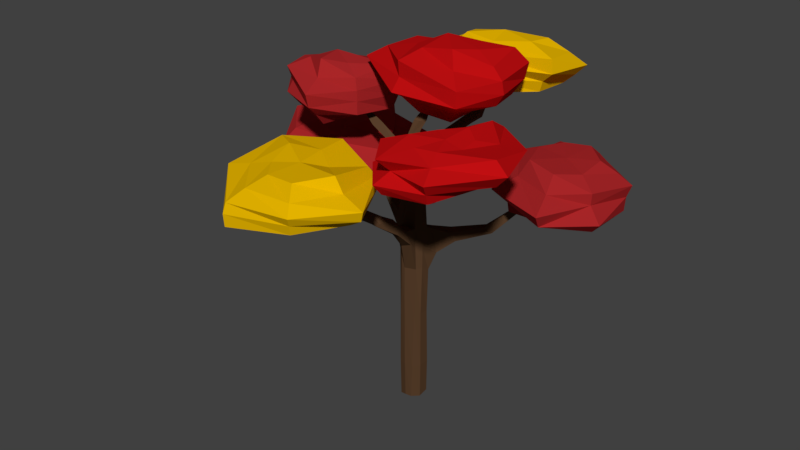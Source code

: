 # Source: RedMaple.blend  (saved by Blender 2.79.0; exported with 4.5.12 LTS)
import bpy
from mathutils import Matrix  # noqa: F401  (used for matrix-valued properties, if any)

bpy.ops.wm.read_factory_settings(use_empty=True)
scene = bpy.context.scene
scene.name = 'Scene'

# ---- collections
col_collection_1 = bpy.data.collections.new('Collection 1'); scene.collection.children.link(col_collection_1)

# ---- materials (node trees are filled in below, after node groups)
mat_redleaves2 = bpy.data.materials.new('RedLeaves2')
mat_redleaves2.alpha_threshold = 0.0
mat_redleaves2.use_transparent_shadow = False
mat_redleaves2.diffuse_color = (0.3931, 0.0195, 0.02148, 1.0)
mat_redleaves2.roughness = 0.5
mat_yellowleaves = bpy.data.materials.new('YellowLeaves')
mat_yellowleaves.alpha_threshold = 0.0
mat_yellowleaves.use_transparent_shadow = False
mat_yellowleaves.diffuse_color = (0.8, 0.4641, 0.0, 1.0)
mat_yellowleaves.roughness = 0.5
mat_yellowleaves.specular_intensity = 0.3945
mat_redleaves = bpy.data.materials.new('RedLeaves')
mat_redleaves.alpha_threshold = 0.0
mat_redleaves.use_transparent_shadow = False
mat_redleaves.diffuse_color = (0.5173, 0.004862, 0.005886, 1.0)
mat_redleaves.roughness = 0.5
mat_redleaves.specular_intensity = 0.2617
mat_bark = bpy.data.materials.new('Bark')
mat_bark.alpha_threshold = 0.0
mat_bark.use_transparent_shadow = False
mat_bark.diffuse_color = (0.09849, 0.05037, 0.02476, 1.0)
mat_bark.roughness = 0.5

# ---- material node trees

# ---- world
world_world = bpy.data.worlds.new('World'); scene.world = world_world
world_world.color = (0.05088, 0.05088, 0.05088)
world_world.use_sun_shadow = False
world_world.sun_shadow_jitter_overblur = 0.0
world_world.cycles.sampling_method = 'MANUAL'

# ---- meshes
me_sphere_007 = bpy.data.meshes.new('Sphere.007')
me_sphere_007.from_pydata([(-5.774, -2.947, 39.11), (-4.234, -3.657, 38.06), (-3.993, -3.769, 36.7), (-3.961, -3.783, 33.98), (-7.343, -5.044, 39.85), (-7.161, -5.782, 37.95), (-6.601, -8.062, 36.93), (-6.714, -7.603, 35.31), (-7.036, -6.291, 33.99), (-7.36, -4.972, 32.41), (-9.749, -3.969, 39.19), (-11.16, -5.806, 38.37), (-10.86, -5.414, 36.69), (-11.22, -5.877, 35.42), (-10.62, -5.105, 34.2), (-9.879, -4.138, 32.76), (-10.2, -1.896, 38.56), (-12.56, -1.935, 38.13), (-14.05, -1.959, 36.87), (-13.62, -1.952, 35.36), (-13.17, -1.945, 33.78), (-10.71, -1.905, 33.07), (-8.124, -1.862, 32.94), (-9.372, -0.3484, 38.44), (-10.63, 1.181, 37.91), (-12.06, 2.913, 36.91), (-12.2, 3.084, 35.24), (-10.36, 0.8493, 34.45), (-9.488, -0.2083, 33.55), (-7.695, 0.1709, 38.56), (-7.27, 2.186, 38.0), (-6.962, 3.645, 36.83), (-7.011, 3.414, 35.37), (-7.223, 2.407, 34.08), (-7.655, 0.3592, 33.41), (-5.777, -0.6841, 39.15), (-3.337, 0.5411, 38.53), (-2.571, 0.9253, 36.91), (-2.652, 0.8846, 35.28), (-3.191, 0.614, 33.57), (-6.363, -0.978, 33.73), (-8.124, -1.862, 39.79), (-3.982, -3.774, 35.48), (-5.741, -2.962, 33.03), (0.7526, -12.86, 32.88), (3.156, -10.34, 32.78), (3.623, -9.777, 31.72), (3.275, -9.98, 29.58), (4.082, -15.6, 34.12), (5.029, -15.67, 32.55), (7.571, -16.04, 31.65), (7.249, -15.94, 30.52), (5.709, -15.61, 29.49), (3.239, -15.12, 28.54), (1.608, -18.32, 33.58), (2.67, -19.77, 32.46), (3.449, -20.83, 31.51), (3.196, -20.43, 30.55), (3.047, -20.17, 29.45), (1.333, -17.72, 28.76), (-1.768, -17.88, 33.24), (-2.34, -20.08, 32.49), (-2.836, -21.96, 31.57), (-2.943, -22.25, 30.43), (-2.95, -22.13, 29.01), (-1.97, -18.17, 28.58), (-1.015, -14.4, 28.85), (-3.755, -15.49, 33.05), (-5.883, -16.08, 32.45), (-8.076, -16.78, 32.0), (-8.291, -16.67, 30.57), (-5.618, -15.84, 29.9), (-4.484, -15.43, 28.8), (-4.618, -12.33, 33.67), (-7.546, -10.4, 33.0), (-7.685, -10.24, 31.76), (-7.98, -9.997, 30.71), (-6.744, -10.74, 29.7), (-3.274, -12.98, 29.58), (-1.723, -11.16, 33.38), (-2.526, -7.462, 33.01), (-2.665, -6.815, 31.83), (-2.625, -6.994, 30.76), (-2.608, -7.064, 29.51), (-1.69, -11.29, 29.25), (-0.9577, -14.69, 33.57), (3.77, -9.547, 30.69), (1.246, -12.05, 28.98), (8.426, -10.33, 36.35), (7.095, -13.94, 36.07), (7.608, -12.55, 34.56), (7.307, -13.37, 32.32), (6.709, -8.89, 36.77), (4.398, -10.08, 36.03), (5.225, -9.653, 34.58), (3.747, -10.41, 33.48), (5.976, -9.266, 32.76), (6.836, -8.824, 31.56), (7.589, -6.004, 36.44), (6.722, -5.337, 35.46), (5.827, -4.649, 34.62), (5.939, -4.735, 33.61), (5.49, -4.389, 32.2), (6.95, -5.513, 31.06), (9.534, -4.126, 36.64), (9.585, -0.6286, 36.14), (9.612, 1.249, 34.85), (9.605, 0.7716, 33.41), (9.559, -2.381, 32.58), (9.544, -3.431, 31.09), (9.485, -7.463, 31.77), (11.19, -5.406, 36.17), (12.61, -3.694, 35.58), (14.21, -1.768, 34.74), (12.86, -3.397, 33.65), (13.33, -2.82, 32.31), (11.45, -5.094, 31.76), (11.42, -7.562, 36.04), (15.09, -7.75, 36.23), (16.37, -7.815, 34.86), (15.2, -7.755, 33.48), (13.33, -7.66, 32.63), (11.57, -7.569, 32.05), (10.47, -9.875, 36.36), (11.22, -11.69, 35.66), (12.02, -13.63, 34.76), (11.71, -12.89, 33.54), (11.51, -12.4, 32.32), (10.7, -10.42, 31.39), (9.485, -7.463, 36.49), (7.004, -14.19, 33.52), (8.509, -10.11, 32.03), (13.53, 12.74, 27.94), (15.2, 13.53, 26.64), (16.55, 14.18, 25.34), (16.0, 13.92, 22.17), (13.64, 9.192, 27.67), (15.65, 7.844, 26.58), (15.52, 7.929, 25.15), (17.32, 6.724, 23.82), (16.17, 7.492, 22.38), (13.49, 9.291, 21.62), (11.78, 6.87, 28.02), (12.39, 4.745, 26.6), (13.23, 1.834, 25.42), (12.95, 2.801, 23.82), (11.83, 6.69, 23.13), (11.64, 7.35, 21.49), (8.387, 7.797, 28.35), (7.766, 6.777, 26.54), (6.3, 4.367, 25.44), (7.225, 5.886, 23.9), (7.337, 6.071, 22.33), (9.157, 9.062, 22.09), (10.51, 11.29, 21.26), (6.881, 11.76, 27.98), (4.469, 12.07, 26.82), (3.845, 12.15, 25.29), (4.619, 12.05, 23.94), (4.614, 12.05, 22.39), (7.004, 11.74, 21.28), (8.054, 14.77, 27.78), (6.945, 16.34, 26.43), (4.934, 19.19, 25.4), (4.486, 19.82, 23.69), (7.318, 15.81, 22.91), (8.554, 14.06, 21.98), (10.86, 15.4, 27.95), (11.01, 17.05, 26.46), (11.11, 18.23, 25.23), (11.08, 17.85, 23.96), (10.92, 16.05, 23.01), (10.72, 13.68, 22.52), (10.51, 11.29, 27.9), (16.1, 13.97, 23.87), (13.63, 12.78, 21.12), (-7.942, 3.219, 30.01), (-5.039, 2.476, 28.86), (-5.327, 2.55, 27.08), (-5.931, 2.704, 24.24), (-10.87, 1.83, 28.8), (-9.367, -1.506, 28.58), (-8.856, -2.642, 27.15), (-8.255, -3.98, 25.5), (-9.399, -1.434, 24.24), (-10.78, 1.641, 23.82), (-13.5, 1.239, 29.4), (-14.85, -1.385, 28.59), (-15.49, -2.631, 27.17), (-15.74, -3.118, 25.57), (-15.51, -2.662, 23.73), (-14.01, 0.2518, 22.5), (-15.22, 3.592, 29.35), (-18.83, 2.866, 28.82), (-18.87, 2.859, 27.1), (-18.31, 2.971, 25.75), (-18.29, 2.976, 24.16), (-15.02, 3.632, 23.6), (-11.95, 4.247, 23.59), (-15.0, 6.813, 29.89), (-16.99, 8.482, 28.67), (-17.7, 9.081, 27.15), (-17.6, 9.002, 25.66), (-17.4, 8.828, 23.94), (-14.55, 6.433, 23.38), (-11.86, 7.7, 29.46), (-11.78, 10.97, 28.72), (-11.77, 11.15, 27.09), (-11.73, 12.67, 25.56), (-11.82, 9.147, 24.68), (-11.84, 8.641, 22.57), (-9.323, 6.232, 29.33), (-8.317, 6.992, 28.01), (-5.589, 9.053, 27.19), (-7.073, 7.932, 25.78), (-7.536, 7.582, 24.47), (-8.411, 6.922, 22.54), (-11.95, 4.247, 30.02), (-4.116, 2.239, 25.59), (-7.576, 3.126, 22.48), (2.366, 9.421, 40.0), (2.478, 8.423, 38.81), (2.606, 7.281, 37.85), (2.676, 6.661, 34.94), (-1.121, 9.799, 40.22), (-2.269, 9.092, 38.86), (-5.2, 7.288, 38.02), (-5.4, 7.165, 36.48), (-2.962, 8.666, 35.42), (-0.1506, 10.35, 34.86), (-1.618, 11.87, 39.84), (-3.391, 11.91, 38.77), (-4.787, 11.94, 37.81), (-6.735, 11.98, 36.57), (-4.511, 11.93, 35.46), (-2.033, 11.88, 34.41), (0.3607, 13.49, 39.7), (-1.139, 14.96, 39.04), (-1.618, 15.43, 37.85), (-1.121, 14.94, 36.75), (-0.9902, 14.81, 35.56), (0.03274, 13.81, 34.4), (2.102, 11.78, 34.83), (3.351, 13.72, 39.58), (4.232, 15.09, 38.81), (5.169, 16.54, 37.9), (4.598, 15.66, 36.74), (4.527, 15.55, 35.51), (3.269, 13.59, 35.08), (6.504, 12.89, 40.37), (8.698, 13.44, 39.11), (10.51, 13.89, 37.94), (9.425, 13.62, 36.67), (8.294, 13.33, 35.52), (4.668, 12.43, 35.36), (6.066, 10.43, 40.51), (9.284, 9.333, 39.59), (9.44, 9.28, 37.95), (8.132, 9.726, 36.69), (7.755, 9.855, 35.41), (4.672, 10.91, 35.08), (2.102, 11.78, 40.63), (2.67, 6.714, 36.59), (2.347, 9.592, 34.71), (7.083, 0.4155, 42.65), (8.793, 0.3778, 41.27), (9.8, 0.3556, 39.99), (9.222, 0.3683, 37.22), (6.07, -2.212, 43.2), (6.813, -2.993, 41.32), (8.573, -4.844, 40.2), (8.585, -4.856, 38.45), (7.266, -3.469, 37.06), (6.063, -2.205, 35.46), (2.655, -2.23, 42.58), (1.891, -4.706, 41.76), (1.928, -4.586, 40.02), (1.679, -5.394, 38.53), (2.235, -3.591, 37.39), (2.566, -2.518, 35.75), (0.7805, -0.4861, 42.14), (-2.027, -1.5, 41.55), (-4.035, -2.225, 40.19), (-3.099, -1.887, 38.56), (-1.906, -1.456, 37.15), (0.3702, -0.6343, 36.12), (3.496, 0.4947, 36.15), (1.21, 1.436, 41.77), (-1.814, 2.682, 41.5), (-3.425, 3.346, 40.14), (-4.822, 3.921, 38.35), (-0.9066, 2.308, 37.5), (1.073, 1.493, 36.75), (2.969, 2.513, 41.77), (2.448, 4.513, 41.21), (1.94, 6.459, 40.12), (2.055, 6.02, 38.58), (2.225, 5.366, 37.06), (2.871, 2.891, 36.46), (5.768, 2.682, 42.63), (8.001, 4.831, 41.89), (9.018, 5.81, 40.23), (8.759, 5.561, 38.46), (7.943, 4.775, 36.79), (5.18, 2.116, 36.81), (3.496, 0.4947, 43.55), (10.05, 0.35, 38.63), (6.845, 0.4208, 36.2), (0.6819, 1.067, -1.527), (1.119, 1.624, 20.31), (1.456, 0.5579, -1.401), (1.961, 0.4613, 20.73), (1.444, -0.5423, -1.682), (1.721, -0.735, 21.67), (0.9083, -1.379, -1.491), (1.451, -2.919, 21.54), (0.1977, -1.438, -1.516), (-0.06711, -2.384, 21.5), (-0.9973, -0.6868, -1.692), (-1.248, -1.047, 21.81), (-1.169, -0.1846, -1.821), (-1.442, -0.3179, 21.11), (0.6752, 0.744, 27.5), (0.9508, 0.2292, 27.38), (1.601, -0.4718, 28.52), (0.1951, -1.277, 28.2), (-0.7818, -0.5472, 28.3), (-4.878, 2.121, 21.47), (7.777, -5.179, 30.31), (7.333, -5.925, 30.25), (7.117, -5.031, 30.54), (6.774, -5.604, 30.58), (0.659, -1.265, 28.59), (1.668, -0.9338, 25.87), (1.317, -1.393, 25.92), (1.078, -1.482, 27.69), (1.706, -0.7991, 27.47), (1.025, 1.469, 28.83), (-0.5686, -1.205, 29.68), (-1.946, -0.7622, 29.95), (0.674, -1.646, 29.17), (0.2155, -0.5464, 29.6), (-0.4322, 1.02, -1.575), (-0.5978, 1.034, 19.95), (0.134, 0.904, 27.37), (-4.069, 2.755, 21.6), (0.108, 0.2394, 29.4), (1.333, 0.4973, 28.82), (1.229, 0.03615, 29.23), (1.549, -0.5075, 29.33), (-0.224, 2.061, 29.18), (2.057, -2.191, 31.79), (-1.011, 0.9275, 19.61), (1.976, 9.507, 33.61), (2.327, 9.199, 33.61), (1.18, 9.707, 33.72), (1.073, 9.046, 33.67), (2.319, 8.636, 33.67), (1.74, 8.811, 33.8), (1.207, 8.327, 32.03), (2.268, 7.956, 31.68), (2.58, 7.624, 31.77), (1.716, 6.682, 31.93), (0.9017, 7.366, 31.8), (2.495, 6.861, 31.93), (-1.314, -1.005, 29.8), (-0.4383, -0.4262, 29.77), (-6.594, -1.247, 34.77), (-4.41, 3.537, 21.3), (-5.597, 2.296, 21.39), (-8.241, 6.472, 26.98), (-4.439, -0.7815, 31.71), (-4.449, -0.3274, 32.14), (-3.783, -0.4433, 32.2), (-4.093, -1.402, 32.02), (1.224, 10.9, 36.92), (1.923, -1.319, 30.48), (1.133, -1.985, 29.78), (0.5339, -0.8269, 29.94), (0.1789, -1.846, 29.94), (1.742, 9.444, 33.51), (-0.05887, 1.371, 19.97), (0.4433, 0.8398, 27.51), (-0.8197, 0.3874, -1.393), (0.1373, 1.156, -1.622), (0.4795, 1.851, 28.77), (1.539, 8.274, 32.0), (1.216, -2.092, 31.84), (1.501, -2.987, 31.42), (0.9079, -2.988, 31.74), (-0.7068, 0.3336, 28.11), (-1.57, -0.3572, 29.6), (-0.6678, 0.4764, 29.26), (-0.1353, 0.7175, 27.25), (-8.941, 6.573, 26.91), (-8.696, 6.095, 26.92), (-8.24, 6.315, 26.99), (-8.242, 6.629, 26.97), (-4.871, 3.708, 21.07), (-5.914, 2.654, 21.15), (-7.653, 6.294, 26.32), (-8.463, 5.652, 26.29), (-7.885, 5.881, 26.53), (-8.191, 6.16, 25.86), (2.774, -1.582, 34.55), (2.301, -2.124, 34.54), (1.76, -2.202, 34.56), (1.883, -1.451, 34.52), (2.404, -2.007, 33.5), (1.762, -2.657, 32.98), (1.569, -1.583, 32.94), (1.394, -2.647, 32.97), (-0.589, -1.186, -1.797), (-0.5419, -1.385, 21.74), (-0.366, -0.9478, 28.07), (1.659, 1.452, 17.73), (2.293, 0.8763, 17.59), (1.671, -0.6382, 16.11), (1.627, -2.421, 19.78), (0.3585, -2.352, 19.19), (-0.8778, -0.8817, 17.61), (-1.345, -0.4664, 17.62), (-0.4986, 1.001, 16.76), (-0.9971, 0.584, 17.07), (0.028, 1.237, 17.77), (-0.5066, -1.278, 17.46), (-8.818, 6.334, 26.92), (0.9051, 1.209, 15.68), (0.4127, 1.316, 20.31), (1.892, -0.2006, 21.14), (1.733, 0.2939, 15.47), (3.218, 3.088, 19.16), (2.671, 2.746, 20.19), (3.189, 1.723, 20.03), (3.696, 2.151, 18.97), (4.924, 6.836, 18.97), (4.472, 6.445, 19.55), (4.717, 5.625, 19.53), (5.299, 6.263, 18.73), (9.963, 11.21, 25.02), (1.395, -1.5, 21.25), (-0.1637, -1.465, 21.31), (1.271, -1.157, 15.94), (-0.009918, -1.382, 15.81), (1.33, -6.199, 24.15), (0.6667, -5.645, 24.36), (1.192, -7.201, 24.03), (0.4435, -6.853, 23.84), (0.6851, -7.632, 25.77), (0.1857, -7.642, 25.87), (1.123, -8.362, 25.54), (-0.02213, -9.227, 25.68), (0.5177, -13.29, 28.28), (-0.3236, -12.99, 28.04), (0.8638, -13.98, 27.92), (-0.1954, -13.82, 28.05), (2.606, -0.2198, 36.81), (7.786, -7.057, 32.29), (-0.2136, -15.14, 31.42), (1.16, 2.206, 29.64), (-0.1812, 4.208, 30.28), (1.108, 1.827, 29.76), (0.3843, 4.229, 29.96), (1.188, 4.026, 29.97), (-0.06285, 2.54, 29.6), (0.4913, 1.935, 29.86), (0.3057, 5.332, 30.87), (1.489, 4.141, 30.94), (0.8846, 5.367, 30.67), (0.7545, 4.255, 31.16), (1.72, 4.705, 30.82), (1.596, 5.295, 30.59), (0.2656, 5.198, 30.83), (4.236, -2.828, 28.44), (3.993, -3.072, 29.34), (3.803, -3.242, 28.44), (4.452, -2.464, 29.26), (-1.788, 1.09, 20.59), (-2.217, 0.3543, 21.42), (-2.113, 1.414, 18.85), (-2.653, 0.6288, 19.34), (0.6329, -4.04, 21.49), (0.5311, -3.867, 23.18), (1.637, -4.372, 22.99), (1.633, -4.349, 21.82), (1.878, -1.863, 26.41), (2.168, -1.219, 27.49), (2.19, -1.404, 26.58), (1.847, -1.833, 27.63), (-0.8961, -0.5475, 24.89), (-0.0381, -0.9486, 24.64), (1.532, -0.3821, 26.02), (-0.8245, 0.08369, 24.73), (1.383, 0.1542, 24.52), (0.3879, 0.6748, 24.3), (7.052, -5.781, 30.45), (7.582, -5.109, 30.51), (1.842, -0.7328, 26.53), (0.9832, -1.53, 26.61), (0.694, -1.367, 25.79), (-0.1257, 0.5446, 24.23), (-0.3819, 0.4423, 23.97), (0.169, 0.6992, 24.19), (-0.4601, -0.8097, 24.74), (3.584, -3.14, 29.03), (4.461, -2.552, 28.73), (1.847, -2.047, 27.11), (2.395, -1.055, 27.14), (-8.327, 5.906, 26.07), (-7.769, 6.088, 26.42), (-2.347, 0.1843, 20.38), (-1.951, 1.252, 19.72), (-0.4923, -1.732, 19.28), (-1.3, -0.9044, 19.72), (-0.8265, -1.334, 19.54), (0.1457, -2.368, 20.35), (0.5551, -6.249, 24.1), (0.08177, -8.435, 25.78), (-0.2595, -13.41, 28.04), (0.582, -3.953, 22.34), (0.6497, 1.456, 17.58), (-0.5477, 1.017, 18.34), (-0.01595, 1.214, 18.94), (1.391, 1.537, 19.01), (2.947, 2.919, 19.67), (4.701, 6.642, 19.25), (2.091, 0.1023, 18.24), (1.795, -0.7616, 18.76), (1.333, -1.328, 18.59), (2.127, 0.6688, 19.16), (3.442, 1.937, 19.5), (5.008, 5.944, 19.13), (1.539, -2.67, 20.66), (1.261, -6.7, 24.09), (0.9039, -7.997, 25.65), (0.6908, -13.63, 28.1), (1.635, -4.361, 22.4), (-1.748, -0.3146, 19.37), (-1.079, 1.033, 18.77), (1.55, 0.3377, 9.926), (1.525, -0.6583, 9.926), (1.195, -1.296, 9.926), (0.06779, -1.468, 9.926), (-0.973, -0.8445, 9.926), (-1.35, -0.3736, 9.926), (-0.5015, 1.069, 9.926), (-0.9833, 0.5466, 9.926), (0.01258, 1.337, 9.746), (-0.5677, -1.302, 9.926), (0.8478, 1.172, 9.746), (1.559, 0.504, 2.841), (1.541, -0.6079, 2.841), (1.06, -1.407, 2.841), (0.153, -1.513, 2.841), (-1.039, -0.7755, 2.841), (-1.299, -0.2617, 2.841), (-0.4832, 1.093, 2.841), (-0.926, 0.4736, 2.841), (0.1135, 1.219, 2.841), (-0.6121, -1.283, 2.841), (0.6272, 1.154, 2.841)], [], [(43, 3, 8, 9), (42, 2, 6, 7), (1, 0, 4, 5), (22, 43, 9), (3, 42, 7, 8), (2, 1, 5, 6), (0, 41, 4), (6, 5, 11, 12), (4, 41, 10), (9, 8, 14, 15), (7, 6, 12, 13), (5, 4, 10, 11), (22, 9, 15), (8, 7, 13, 14), (15, 14, 20, 21), (13, 12, 18, 19), (11, 10, 16, 17), (22, 15, 21), (14, 13, 19, 20), (12, 11, 17, 18), (10, 41, 16), (21, 20, 27, 28), (19, 18, 25, 26), (17, 16, 23, 24), (22, 21, 28), (20, 19, 26, 27), (18, 17, 24, 25), (16, 41, 23), (24, 23, 29, 30), (22, 28, 34), (27, 26, 32, 33), (25, 24, 30, 31), (23, 41, 29), (28, 27, 33, 34), (26, 25, 31, 32), (22, 34, 40), (33, 32, 38, 39), (31, 30, 36, 37), (29, 41, 35), (34, 33, 39, 40), (32, 31, 37, 38), (30, 29, 35, 36), (39, 38, 42, 3), (37, 36, 1, 2), (35, 41, 0), (40, 39, 3, 43), (38, 37, 2, 42), (36, 35, 0, 1), (22, 40, 43), (87, 47, 52, 53), (86, 46, 50, 51), (45, 44, 48, 49), (66, 87, 53), (47, 86, 51, 52), (46, 45, 49, 50), (44, 85, 48), (50, 49, 55, 56), (48, 85, 54), (53, 52, 58, 59), (51, 50, 56, 57), (49, 48, 54, 55), (66, 53, 59), (52, 51, 57, 58), (59, 58, 64, 65), (57, 56, 62, 63), (55, 54, 60, 61), (66, 59, 65), (58, 57, 63, 64), (56, 55, 61, 62), (54, 85, 60), (65, 64, 71, 72), (63, 62, 69, 70), (61, 60, 67, 68), (66, 65, 72), (64, 63, 70, 71), (62, 61, 68, 69), (60, 85, 67), (68, 67, 73, 74), (66, 72, 78), (71, 70, 76, 77), (69, 68, 74, 75), (67, 85, 73), (72, 71, 77, 78), (70, 69, 75, 76), (66, 78, 84), (77, 76, 82, 83), (75, 74, 80, 81), (73, 85, 79), (78, 77, 83, 84), (76, 75, 81, 82), (74, 73, 79, 80), (83, 82, 86, 47), (81, 80, 45, 46), (79, 85, 44), (84, 83, 47, 87), (82, 81, 46, 86), (80, 79, 44, 45), (66, 84, 87), (131, 91, 96, 97), (130, 90, 94, 95), (89, 88, 92, 93), (110, 131, 97), (91, 130, 95, 96), (90, 89, 93, 94), (88, 129, 92), (94, 93, 99, 100), (92, 129, 98), (97, 96, 102, 103), (95, 94, 100, 101), (93, 92, 98, 99), (110, 97, 103), (96, 95, 101, 102), (103, 102, 108, 109), (101, 100, 106, 107), (99, 98, 104, 105), (110, 103, 109), (102, 101, 107, 108), (100, 99, 105, 106), (98, 129, 104), (109, 108, 115, 116), (107, 106, 113, 114), (105, 104, 111, 112), (110, 109, 116), (108, 107, 114, 115), (106, 105, 112, 113), (104, 129, 111), (112, 111, 117, 118), (110, 116, 122), (115, 114, 120, 121), (113, 112, 118, 119), (111, 129, 117), (116, 115, 121, 122), (114, 113, 119, 120), (110, 122, 128), (121, 120, 126, 127), (119, 118, 124, 125), (117, 129, 123), (122, 121, 127, 128), (120, 119, 125, 126), (118, 117, 123, 124), (127, 126, 130, 91), (125, 124, 89, 90), (123, 129, 88), (128, 127, 91, 131), (126, 125, 90, 130), (124, 123, 88, 89), (110, 128, 131), (175, 135, 140, 141), (174, 134, 138, 139), (133, 132, 136, 137), (154, 175, 141), (135, 174, 139, 140), (134, 133, 137, 138), (132, 173, 136), (138, 137, 143, 144), (136, 173, 142), (141, 140, 146, 147), (139, 138, 144, 145), (137, 136, 142, 143), (154, 141, 147), (140, 139, 145, 146), (147, 146, 152, 153), (145, 144, 150, 151), (143, 142, 148, 149), (154, 147, 153), (146, 145, 151, 152), (144, 143, 149, 150), (142, 173, 148), (153, 152, 159, 160), (151, 150, 157, 158), (149, 148, 155, 156), (154, 153, 160), (152, 151, 158, 159), (150, 149, 156, 157), (148, 173, 155), (156, 155, 161, 162), (154, 160, 166), (159, 158, 164, 165), (157, 156, 162, 163), (155, 173, 161), (160, 159, 165, 166), (158, 157, 163, 164), (154, 166, 172), (165, 164, 170, 171), (163, 162, 168, 169), (161, 173, 167), (166, 165, 171, 172), (164, 163, 169, 170), (162, 161, 167, 168), (171, 170, 174, 135), (169, 168, 133, 134), (167, 173, 132), (172, 171, 135, 175), (170, 169, 134, 174), (168, 167, 132, 133), (154, 172, 175), (219, 179, 184, 185), (218, 178, 182, 183), (177, 176, 180, 181), (198, 219, 185), (179, 218, 183, 184), (178, 177, 181, 182), (176, 217, 180), (182, 181, 187, 188), (180, 217, 186), (185, 184, 190, 191), (183, 182, 188, 189), (181, 180, 186, 187), (198, 185, 191), (184, 183, 189, 190), (191, 190, 196, 197), (189, 188, 194, 195), (187, 186, 192, 193), (198, 191, 197), (190, 189, 195, 196), (188, 187, 193, 194), (186, 217, 192), (197, 196, 203, 204), (195, 194, 201, 202), (193, 192, 199, 200), (198, 197, 204), (196, 195, 202, 203), (194, 193, 200, 201), (192, 217, 199), (200, 199, 205, 206), (198, 204, 210), (203, 202, 208, 209), (201, 200, 206, 207), (199, 217, 205), (204, 203, 209, 210), (202, 201, 207, 208), (198, 210, 216), (209, 208, 214, 215), (207, 206, 212, 213), (205, 217, 211), (210, 209, 215, 216), (208, 207, 213, 214), (206, 205, 211, 212), (215, 214, 218, 179), (213, 212, 177, 178), (211, 217, 176), (216, 215, 179, 219), (214, 213, 178, 218), (212, 211, 176, 177), (198, 216, 219), (263, 223, 228, 229), (262, 222, 226, 227), (221, 220, 224, 225), (242, 263, 229), (223, 262, 227, 228), (222, 221, 225, 226), (220, 261, 224), (226, 225, 231, 232), (224, 261, 230), (229, 228, 234, 235), (227, 226, 232, 233), (225, 224, 230, 231), (242, 229, 235), (228, 227, 233, 234), (235, 234, 240, 241), (233, 232, 238, 239), (231, 230, 236, 237), (242, 235, 241), (234, 233, 239, 240), (232, 231, 237, 238), (230, 261, 236), (241, 240, 247, 248), (239, 238, 245, 246), (237, 236, 243, 244), (242, 241, 248), (240, 239, 246, 247), (238, 237, 244, 245), (236, 261, 243), (244, 243, 249, 250), (242, 248, 254), (247, 246, 252, 253), (245, 244, 250, 251), (243, 261, 249), (248, 247, 253, 254), (246, 245, 251, 252), (242, 254, 260), (253, 252, 258, 259), (251, 250, 256, 257), (249, 261, 255), (254, 253, 259, 260), (252, 251, 257, 258), (250, 249, 255, 256), (259, 258, 262, 223), (257, 256, 221, 222), (255, 261, 220), (260, 259, 223, 263), (258, 257, 222, 262), (256, 255, 220, 221), (242, 260, 263), (307, 267, 272, 273), (306, 266, 270, 271), (265, 264, 268, 269), (286, 307, 273), (267, 306, 271, 272), (266, 265, 269, 270), (264, 305, 268), (270, 269, 275, 276), (268, 305, 274), (273, 272, 278, 279), (271, 270, 276, 277), (269, 268, 274, 275), (286, 273, 279), (272, 271, 277, 278), (279, 278, 284, 285), (277, 276, 282, 283), (275, 274, 280, 281), (286, 279, 285), (278, 277, 283, 284), (276, 275, 281, 282), (274, 305, 280), (285, 284, 291, 292), (283, 282, 289, 290), (281, 280, 287, 288), (286, 285, 292), (284, 283, 290, 291), (282, 281, 288, 289), (280, 305, 287), (288, 287, 293, 294), (286, 292, 298), (291, 290, 296, 297), (289, 288, 294, 295), (287, 305, 293), (292, 291, 297, 298), (290, 289, 295, 296), (286, 298, 304), (297, 296, 302, 303), (295, 294, 300, 301), (293, 305, 299), (298, 297, 303, 304), (296, 295, 301, 302), (294, 293, 299, 300), (303, 302, 306, 267), (301, 300, 265, 266), (299, 305, 264), (304, 303, 267, 307), (302, 301, 266, 306), (300, 299, 264, 265), (286, 304, 307), (416, 415, 431, 434), (526, 429, 313, 527), (527, 313, 440, 528), (519, 481, 447, 516), (514, 413, 319, 513), (420, 513, 537, 421), (522, 381, 428, 520), (503, 490, 325, 414), (492, 489, 326, 390), (493, 494, 322, 323), (490, 499, 332, 325), (492, 390, 393, 501), (491, 493, 323, 324), (495, 329, 457), (333, 334, 440, 313), (335, 336, 324, 332), (498, 335, 332, 499), (497, 333, 313, 491), (507, 487, 333, 497), (506, 488, 335, 498), (488, 486, 336, 335), (487, 485, 334, 333), (344, 393, 392, 350), (332, 324, 349, 340), (326, 414, 365, 339), (323, 322, 337, 347), (325, 332, 340, 338), (390, 326, 339, 391), (324, 323, 347, 348, 349), (409, 388, 351, 408), (338, 341, 366, 365), (382, 344, 350, 385), (502, 500, 344, 382), (423, 538, 521, 422), (409, 408, 404, 405), (408, 351, 387, 410), (411, 410, 387, 389), (361, 360, 353, 354), (346, 392, 391, 366, 341), (360, 386, 380, 353), (348, 346, 341, 349), (509, 400, 397, 370), (500, 501, 393, 344), (355, 356, 375), (356, 358, 375), (363, 362, 358, 356), (359, 363, 356, 355), (362, 364, 357, 358), (364, 361, 354, 357), (467, 470, 361, 364), (469, 467, 364, 362), (466, 472, 363, 359), (472, 469, 362, 363), (468, 466, 359, 386), (470, 471, 360, 361), (372, 371, 367), (399, 369, 508, 403), (374, 373, 367), (371, 374, 367), (373, 372, 367), (366, 391, 372, 373), (339, 365, 374, 371), (365, 366, 373, 374), (391, 339, 371, 372), (354, 353, 375), (358, 357, 375), (357, 354, 375), (353, 380, 375), (341, 338, 379, 378), (338, 340, 377, 379), (349, 341, 378, 376), (340, 349, 376, 377), (471, 468, 386, 360), (375, 380, 355), (421, 537, 321, 352, 538, 423), (494, 502, 382, 322), (322, 382, 385, 337), (521, 343, 381, 522), (380, 386, 359, 355), (378, 379, 389, 387), (379, 377, 388, 389), (376, 378, 387, 351), (377, 376, 351, 388), (409, 411, 389, 388), (391, 392, 393, 390), (370, 397, 394, 426), (508, 401, 395, 426), (400, 403, 394, 397), (401, 402, 396, 395), (327, 345, 402, 401), (398, 399, 403, 400), (369, 327, 401, 508), (368, 398, 400, 509), (404, 407, 456), (408, 410, 407, 404), (411, 409, 405, 406), (410, 411, 406, 407), (489, 503, 414, 326), (512, 441, 413, 514), (542, 443, 425, 548), (365, 414, 325, 338), (545, 422, 424, 547), (544, 421, 423, 546), (546, 423, 422, 545), (547, 424, 427, 549), (543, 420, 421, 544), (548, 425, 420, 543), (541, 442, 443, 542), (540, 417, 442, 541), (539, 430, 417, 540), (549, 427, 430, 539), (345, 368, 509, 402), (480, 510, 369, 399), (398, 368, 511, 479), (523, 415, 427, 520), (311, 309, 428, 429), (529, 311, 429, 526), (415, 416, 430, 427), (530, 434, 438, 531), (309, 311, 433, 432), (529, 416, 434, 530), (523, 309, 432, 524), (437, 531, 438, 439), (524, 432, 436, 525), (434, 431, 435, 438), (432, 433, 437, 436), (435, 525, 436, 439), (438, 435, 439), (436, 437, 439), (317, 315, 440, 441), (532, 418, 442, 528), (515, 317, 441, 512), (418, 419, 443, 442), (444, 445, 449, 448), (483, 482, 445, 444), (481, 484, 446, 447), (536, 483, 444, 533), (451, 450, 454, 455), (447, 446, 450, 451), (533, 444, 448, 534), (516, 447, 451, 517), (453, 518, 455, 458), (534, 448, 452, 535), (517, 451, 455, 518), (448, 449, 453, 452), (406, 405, 456), (407, 406, 456), (405, 404, 456), (329, 328, 457), (496, 330, 457), (330, 331, 457), (452, 453, 458), (455, 454, 458), (454, 535, 452, 458), (337, 385, 462, 463), (347, 337, 463, 459), (385, 350, 460, 462), (392, 346, 465, 464), (350, 392, 464, 460), (346, 348, 461, 465), (348, 347, 459, 461), (463, 462, 468, 471), (459, 463, 471, 470), (462, 460, 466, 468), (464, 465, 469, 472), (460, 464, 472, 466), (465, 461, 467, 469), (461, 459, 470, 467), (478, 477, 345, 327), (479, 480, 399, 398), (479, 511, 538, 423), (510, 478, 327, 369), (328, 329, 475, 473), (331, 330, 476, 474), (495, 331, 474, 504), (496, 328, 473, 505), (421, 537, 510, 480), (368, 345, 477, 511), (423, 421, 480, 479), (321, 352, 477, 478), (532, 315, 483, 536), (419, 418, 484, 481), (315, 317, 482, 483), (515, 419, 481, 519), (473, 475, 485, 487), (474, 476, 486, 488), (504, 474, 488, 506), (505, 473, 487, 507), (476, 505, 507, 486), (475, 504, 506, 485), (330, 496, 505, 476), (329, 495, 504, 475), (328, 496, 457), (319, 413, 503, 489), (428, 381, 502, 494), (343, 352, 501, 500), (381, 343, 500, 502), (485, 506, 498, 334), (486, 507, 497, 336), (336, 497, 491, 324), (334, 498, 499, 440), (331, 495, 457), (313, 429, 493, 491), (321, 492, 501, 352), (441, 440, 499, 490), (429, 428, 494, 493), (321, 319, 489, 492), (413, 441, 490, 503), (403, 508, 426, 394), (396, 370, 426, 395), (402, 509, 370, 396), (317, 515, 519, 482), (449, 517, 518, 453), (445, 516, 517, 449), (419, 515, 512, 443), (443, 512, 514, 425), (425, 514, 513, 420), (482, 519, 516, 445), (431, 524, 525, 435), (415, 523, 524, 431), (309, 523, 520, 428), (422, 521, 522, 424), (424, 522, 520, 427), (418, 532, 536, 484), (450, 534, 535, 454), (446, 533, 534, 450), (484, 536, 533, 446), (315, 532, 528, 440), (311, 529, 530, 433), (433, 530, 531, 437), (416, 529, 526, 430), (417, 527, 528, 442), (430, 526, 527, 417), (560, 549, 539, 550), (537, 513, 319, 321), (510, 537, 321, 478), (521, 538, 352, 343), (538, 511, 477, 352), (550, 539, 540, 551), (551, 540, 541, 552), (552, 541, 542, 553), (559, 548, 543, 554), (554, 543, 544, 555), (558, 547, 549, 560), (557, 546, 545, 556), (555, 544, 546, 557), (556, 545, 547, 558), (553, 542, 548, 559), (316, 553, 559, 412), (342, 556, 558, 384), (320, 555, 557, 383), (383, 557, 556, 342), (384, 558, 560, 308), (318, 554, 555, 320), (412, 559, 554, 318), (314, 552, 553, 316), (312, 551, 552, 314), (310, 550, 551, 312), (308, 560, 550, 310)])
me_sphere_007.polygons.foreach_set('material_index', [0, 0, 0, 0, 0, 0, 0, 0, 0, 0, 0, 0, 0, 0, 0, 0, 0, 0, 0, 0, 0, 0, 0, 0, 0, 0, 0, 0, 0, 0, 0, 0, 0, 0, 0, 0, 0, 0, 0, 0, 0, 0, 0, 0, 0, 0, 0, 0, 0, 1, 1, 1, 1, 1, 1, 1, 1, 1, 1, 1, 1, 1, 1, 1, 1, 1, 1, 1, 1, 1, 1, 1, 1, 1, 1, 1, 1, 1, 1, 1, 1, 1, 1, 1, 1, 1, 1, 1, 1, 1, 1, 1, 1, 1, 1, 1, 1, 1, 2, 2, 2, 2, 2, 2, 2, 2, 2, 2, 2, 2, 2, 2, 2, 2, 2, 2, 2, 2, 2, 2, 2, 2, 2, 2, 2, 2, 2, 2, 2, 2, 2, 2, 2, 2, 2, 2, 2, 2, 2, 2, 2, 2, 2, 2, 2, 2, 2, 0, 0, 0, 0, 0, 0, 0, 0, 0, 0, 0, 0, 0, 0, 0, 0, 0, 0, 0, 0, 0, 0, 0, 0, 0, 0, 0, 0, 0, 0, 0, 0, 0, 0, 0, 0, 0, 0, 0, 0, 0, 0, 0, 0, 0, 0, 0, 0, 0, 0, 0, 0, 0, 0, 0, 0, 0, 0, 0, 0, 0, 0, 0, 0, 0, 0, 0, 0, 0, 0, 0, 0, 0, 0, 0, 0, 0, 0, 0, 0, 0, 0, 0, 0, 0, 0, 0, 0, 0, 0, 0, 0, 0, 0, 0, 0, 0, 0, 1, 1, 1, 1, 1, 1, 1, 1, 1, 1, 1, 1, 1, 1, 1, 1, 1, 1, 1, 1, 1, 1, 1, 1, 1, 1, 1, 1, 1, 1, 1, 1, 1, 1, 1, 1, 1, 1, 1, 1, 1, 1, 1, 1, 1, 1, 1, 1, 1, 2, 2, 2, 2, 2, 2, 2, 2, 2, 2, 2, 2, 2, 2, 2, 2, 2, 2, 2, 2, 2, 2, 2, 2, 2, 2, 2, 2, 2, 2, 2, 2, 2, 2, 2, 2, 2, 2, 2, 2, 2, 2, 2, 2, 2, 2, 2, 2, 2, 3, 3, 3, 3, 3, 3, 3, 3, 3, 3, 3, 3, 3, 3, 3, 3, 3, 3, 3, 3, 3, 3, 3, 3, 3, 3, 3, 3, 3, 3, 3, 3, 3, 3, 3, 3, 3, 3, 3, 3, 3, 3, 3, 3, 3, 3, 3, 3, 3, 3, 3, 3, 3, 3, 3, 3, 3, 3, 3, 3, 3, 3, 3, 3, 3, 3, 3, 3, 3, 3, 3, 3, 3, 3, 3, 3, 3, 3, 3, 3, 3, 3, 3, 3, 3, 3, 3, 3, 3, 3, 3, 3, 3, 3, 3, 3, 3, 3, 3, 3, 3, 3, 3, 3, 3, 3, 3, 3, 3, 3, 3, 3, 3, 3, 3, 3, 3, 3, 3, 3, 3, 3, 3, 3, 3, 3, 3, 3, 3, 3, 3, 3, 3, 3, 3, 3, 3, 3, 3, 3, 3, 3, 3, 3, 3, 3, 3, 3, 3, 3, 3, 3, 3, 3, 3, 3, 3, 3, 3, 3, 3, 3, 3, 3, 3, 3, 3, 3, 3, 3, 3, 3, 3, 3, 3, 3, 3, 3, 3, 3, 3, 3, 3, 3, 3, 3, 3, 3, 3, 3, 3, 3, 3, 3, 3, 3, 3, 3, 3, 3, 3, 3, 3, 3, 3, 3, 3, 3, 3, 3, 3, 3, 3, 3, 3, 3, 3, 3, 3, 3, 3, 3, 3, 3, 3, 3, 3, 3, 3, 3, 3, 3, 3, 3, 3, 3, 3, 3, 3, 3, 3, 3, 3, 3, 3, 3, 3, 3, 3, 3, 3, 3, 3, 3, 3, 3, 3, 3, 3])
me_sphere_007.materials.append(mat_redleaves2)
me_sphere_007.materials.append(mat_yellowleaves)
me_sphere_007.materials.append(mat_redleaves)
me_sphere_007.materials.append(mat_bark)
me_sphere_007.use_remesh_preserve_volume = False
me_sphere_007.use_remesh_preserve_attributes = False
me_sphere_007.use_mirror_vertex_groups = False
me_sphere_007.update()

# ---- objects
ob_redmaple = bpy.data.objects.new('RedMaple', me_sphere_007)

# ---- transforms, parenting, visibility, modifiers, constraints
ob_redmaple.location = (0.0, 0.0, 3.815e-06)
ob_redmaple.scale = (1.0, 1.0, 0.9)
ob_redmaple.lineart.crease_threshold = 0.0

# ---- collection membership
col_collection_1.objects.link(ob_redmaple)

# ---- scene / render settings (as saved in the file)
scene.frame_start = 1; scene.frame_end = 250; scene.frame_set(0)
scene.render.engine = 'BLENDER_EEVEE_NEXT'
scene.render.resolution_percentage = 50
scene.render.dither_intensity = 0.0
scene.cycles.use_denoising = False
scene.cycles.samples = 128
scene.cycles.sampling_pattern = 'TABULATED_SOBOL'
scene.cycles.use_adaptive_sampling = False
scene.cycles.use_light_tree = False
scene.cycles.blur_glossy = 0.0
scene.cycles.sample_clamp_indirect = 0.0
scene.view_settings.view_transform = 'Standard'
bpy.context.view_layer.update()

# ---- added for rendering (the .blend has no active camera and no usable light): camera, sun
cam_auto = bpy.data.cameras.new('AutoCamera')
cam_auto.lens = 50.0
cam_auto.sensor_width = 36.0
cam_auto.clip_end = 1118.74
ob_auto_camera = bpy.data.objects.new('AutoCamera', cam_auto)
scene.collection.objects.link(ob_auto_camera)
ob_auto_camera.location = (62.972, -77.7113, 69.7743)
ob_auto_camera.rotation_euler = (1.09748, -7.21219e-08, 0.694738)
scene.camera = ob_auto_camera
light_auto_sun = bpy.data.lights.new('AutoSun', 'SUN')
light_auto_sun.energy = 3.0
light_auto_sun.angle = 0.0523599
ob_auto_sun = bpy.data.objects.new('AutoSun', light_auto_sun)
scene.collection.objects.link(ob_auto_sun)
ob_auto_sun.rotation_euler = (0.872665, 0.174533, 0.523599)
bpy.context.view_layer.update()

